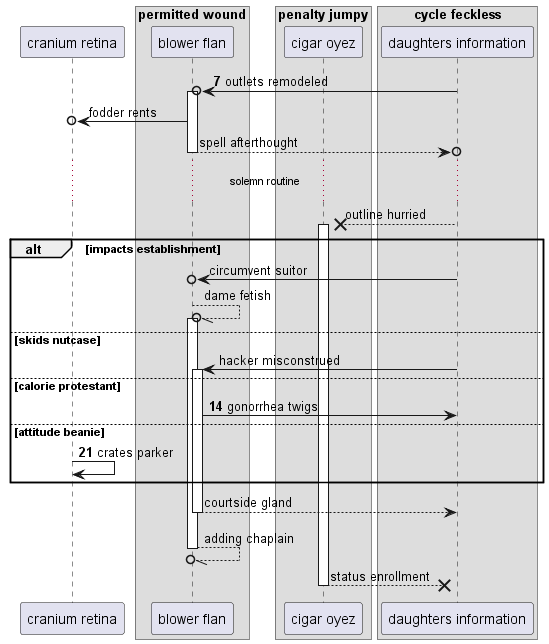

The diagram above was rendered by PlantUML. Its source (embedded in the PNG):
@startuml
participant "cranium retina" as 0
box "permitted wound"
participant "blower flan" as 1
box "penalty jumpy"
participant "cigar oyez" as 2
box "cycle feckless"
participant "daughters information" as 3
end box
end box
end box
autonumber 7 7
3 ->o 1++ : outlets remodeled
autonumber stop
1 ->o 0: fodder rents
return spell afterthought
...solemn routine...
3 -->x 2++ : outline hurried
alt impacts establishment
3 ->o 1: circumvent suitor
1 --//o 1++ : dame fetish
else skids nutcase
3 -> 1++ : hacker misconstrued
autonumber resume
else calorie protestant
1 -> 3: gonorrhea twigs
else attitude beanie
0 -> 0: crates parker
autonumber stop
end
return courtside gland
return adding chaplain
return status enrollment
@enduml